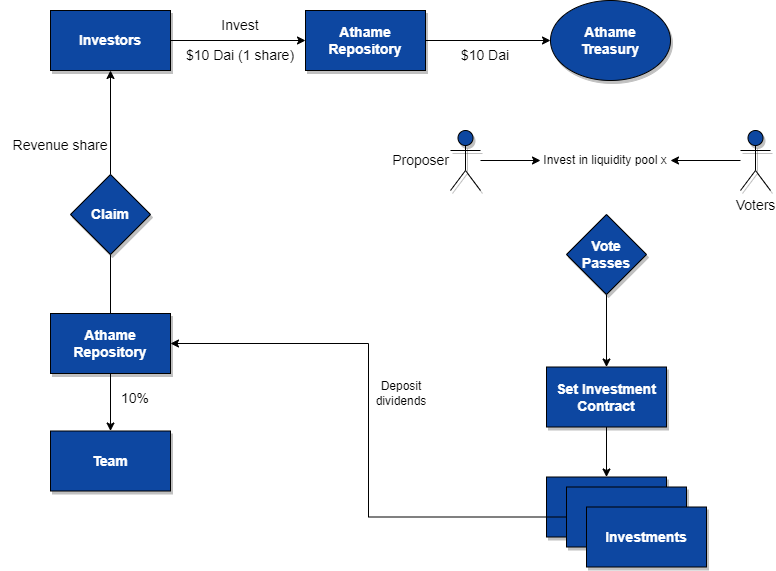

The diagram above was exported from draw.io. Its source (the exported page's mxGraphModel, read from the mxfile embedded in the PNG):
<mxGraphModel dx="1888" dy="760" grid="1" gridSize="10" guides="1" tooltips="1" connect="1" arrows="1" fold="1" page="1" pageScale="1" pageWidth="850" pageHeight="1100" math="0" shadow="0">
  <root>
    <mxCell id="aNgGDfzwxLpV2xB-MQtw-0" />
    <mxCell id="aNgGDfzwxLpV2xB-MQtw-1" parent="aNgGDfzwxLpV2xB-MQtw-0" />
    <mxCell id="BQYd49QSxMwNiiibwPMa-4" style="edgeStyle=orthogonalEdgeStyle;rounded=0;orthogonalLoop=1;jettySize=auto;html=1;fontSize=14;fontColor=#000000;" parent="aNgGDfzwxLpV2xB-MQtw-1" source="BQYd49QSxMwNiiibwPMa-0" target="BQYd49QSxMwNiiibwPMa-3" edge="1">
      <mxGeometry relative="1" as="geometry" />
    </mxCell>
    <mxCell id="BQYd49QSxMwNiiibwPMa-0" value="Investors" style="rounded=0;whiteSpace=wrap;html=1;fillColor=#0d47a1;fontColor=#FFFFFF;fontStyle=1;fontSize=14;shadow=1;" parent="aNgGDfzwxLpV2xB-MQtw-1" vertex="1">
      <mxGeometry x="-791" y="26" width="120" height="60" as="geometry" />
    </mxCell>
    <mxCell id="BQYd49QSxMwNiiibwPMa-1" value="&lt;font color=&quot;#000000&quot;&gt;Invest&lt;/font&gt;" style="text;html=1;strokeColor=none;fillColor=none;align=center;verticalAlign=middle;whiteSpace=wrap;rounded=0;fontSize=14;fontColor=#FFFFFF;" parent="aNgGDfzwxLpV2xB-MQtw-1" vertex="1">
      <mxGeometry x="-641" y="26" width="80" height="30" as="geometry" />
    </mxCell>
    <mxCell id="BQYd49QSxMwNiiibwPMa-2" value="Athame&lt;br&gt;Treasury" style="ellipse;whiteSpace=wrap;html=1;fontSize=14;fontColor=#FFFFFF;fillColor=#0d47a1;rounded=0;fontStyle=1;shadow=1;" parent="aNgGDfzwxLpV2xB-MQtw-1" vertex="1">
      <mxGeometry x="-291" y="16" width="120" height="80" as="geometry" />
    </mxCell>
    <mxCell id="_DoXjrl2ZxHK1Y9Eofi6-3" style="edgeStyle=orthogonalEdgeStyle;rounded=0;orthogonalLoop=1;jettySize=auto;html=1;entryX=0;entryY=0.5;entryDx=0;entryDy=0;startArrow=none;startFill=0;" parent="aNgGDfzwxLpV2xB-MQtw-1" source="BQYd49QSxMwNiiibwPMa-3" target="BQYd49QSxMwNiiibwPMa-2" edge="1">
      <mxGeometry relative="1" as="geometry" />
    </mxCell>
    <mxCell id="BQYd49QSxMwNiiibwPMa-3" value="Athame&lt;br&gt;Repository" style="rounded=0;whiteSpace=wrap;html=1;fillColor=#0d47a1;fontColor=#FFFFFF;fontStyle=1;fontSize=14;shadow=1;" parent="aNgGDfzwxLpV2xB-MQtw-1" vertex="1">
      <mxGeometry x="-536" y="26" width="120" height="60" as="geometry" />
    </mxCell>
    <mxCell id="BQYd49QSxMwNiiibwPMa-5" value="Team" style="rounded=0;whiteSpace=wrap;html=1;fillColor=#0d47a1;fontColor=#FFFFFF;fontStyle=1;fontSize=14;shadow=1;" parent="aNgGDfzwxLpV2xB-MQtw-1" vertex="1">
      <mxGeometry x="-791" y="446.5" width="120" height="60" as="geometry" />
    </mxCell>
    <mxCell id="BQYd49QSxMwNiiibwPMa-7" value="&lt;font color=&quot;#000000&quot;&gt;10%&lt;/font&gt;" style="text;html=1;strokeColor=none;fillColor=none;align=center;verticalAlign=middle;whiteSpace=wrap;rounded=0;fontSize=14;fontColor=#FFFFFF;" parent="aNgGDfzwxLpV2xB-MQtw-1" vertex="1">
      <mxGeometry x="-741" y="399" width="70" height="30" as="geometry" />
    </mxCell>
    <mxCell id="BQYd49QSxMwNiiibwPMa-9" value="&lt;font color=&quot;#000000&quot;&gt;$10 Dai (1 share)&lt;/font&gt;" style="text;html=1;strokeColor=none;fillColor=none;align=center;verticalAlign=middle;whiteSpace=wrap;rounded=0;fontSize=14;fontColor=#FFFFFF;" parent="aNgGDfzwxLpV2xB-MQtw-1" vertex="1">
      <mxGeometry x="-666" y="56" width="130" height="30" as="geometry" />
    </mxCell>
    <mxCell id="BQYd49QSxMwNiiibwPMa-12" value="&lt;font color=&quot;#000000&quot;&gt;$10 Dai&lt;/font&gt;" style="text;html=1;strokeColor=none;fillColor=none;align=center;verticalAlign=middle;whiteSpace=wrap;rounded=0;fontSize=14;fontColor=#FFFFFF;" parent="aNgGDfzwxLpV2xB-MQtw-1" vertex="1">
      <mxGeometry x="-391" y="56" width="70" height="30" as="geometry" />
    </mxCell>
    <mxCell id="BQYd49QSxMwNiiibwPMa-16" value="&lt;font color=&quot;#000000&quot;&gt;Revenue share&lt;/font&gt;" style="text;html=1;strokeColor=none;fillColor=none;align=center;verticalAlign=middle;whiteSpace=wrap;rounded=0;fontSize=14;fontColor=#FFFFFF;" parent="aNgGDfzwxLpV2xB-MQtw-1" vertex="1">
      <mxGeometry x="-841" y="146" width="120" height="30" as="geometry" />
    </mxCell>
    <mxCell id="WQEwqCaVHCGVDmz-7VtS-0" style="edgeStyle=orthogonalEdgeStyle;rounded=0;orthogonalLoop=1;jettySize=auto;html=1;entryX=0.5;entryY=0;entryDx=0;entryDy=0;startArrow=none;startFill=0;" parent="aNgGDfzwxLpV2xB-MQtw-1" source="BQYd49QSxMwNiiibwPMa-18" target="BQYd49QSxMwNiiibwPMa-5" edge="1">
      <mxGeometry relative="1" as="geometry" />
    </mxCell>
    <mxCell id="_DoXjrl2ZxHK1Y9Eofi6-2" style="edgeStyle=orthogonalEdgeStyle;rounded=0;orthogonalLoop=1;jettySize=auto;html=1;entryX=0.5;entryY=1;entryDx=0;entryDy=0;startArrow=none;startFill=0;" parent="aNgGDfzwxLpV2xB-MQtw-1" source="vO8kBmvSwlfAE_eFDGe--1" target="BQYd49QSxMwNiiibwPMa-0" edge="1">
      <mxGeometry relative="1" as="geometry" />
    </mxCell>
    <mxCell id="BQYd49QSxMwNiiibwPMa-18" value="Athame&lt;br&gt;Repository" style="rounded=0;whiteSpace=wrap;html=1;fillColor=#0d47a1;fontColor=#FFFFFF;fontStyle=1;fontSize=14;shadow=1;" parent="aNgGDfzwxLpV2xB-MQtw-1" vertex="1">
      <mxGeometry x="-791" y="329" width="120" height="60" as="geometry" />
    </mxCell>
    <mxCell id="L8qsdXrGwYyt9LU4DM9U-2" style="edgeStyle=orthogonalEdgeStyle;rounded=0;orthogonalLoop=1;jettySize=auto;html=1;startArrow=none;startFill=0;" parent="aNgGDfzwxLpV2xB-MQtw-1" source="j-zkikqGbeKyyK2Lpj5n-1" target="j-zkikqGbeKyyK2Lpj5n-3" edge="1">
      <mxGeometry relative="1" as="geometry" />
    </mxCell>
    <mxCell id="j-zkikqGbeKyyK2Lpj5n-1" value="Proposer" style="shape=umlActor;verticalLabelPosition=middle;verticalAlign=middle;html=1;outlineConnect=0;shadow=1;fontSize=14;fontColor=#000000;fillColor=#0d47a1;labelPosition=left;align=right;" parent="aNgGDfzwxLpV2xB-MQtw-1" vertex="1">
      <mxGeometry x="-391" y="146" width="30" height="60" as="geometry" />
    </mxCell>
    <mxCell id="j-zkikqGbeKyyK2Lpj5n-3" value="Invest in liquidity pool x" style="text;html=1;strokeColor=none;fillColor=none;align=center;verticalAlign=middle;whiteSpace=wrap;rounded=0;" parent="aNgGDfzwxLpV2xB-MQtw-1" vertex="1">
      <mxGeometry x="-301" y="148.5" width="130" height="55" as="geometry" />
    </mxCell>
    <mxCell id="L8qsdXrGwYyt9LU4DM9U-3" style="edgeStyle=orthogonalEdgeStyle;rounded=0;orthogonalLoop=1;jettySize=auto;html=1;startArrow=none;startFill=0;" parent="aNgGDfzwxLpV2xB-MQtw-1" source="j-zkikqGbeKyyK2Lpj5n-5" target="j-zkikqGbeKyyK2Lpj5n-3" edge="1">
      <mxGeometry relative="1" as="geometry" />
    </mxCell>
    <mxCell id="j-zkikqGbeKyyK2Lpj5n-5" value="Voters" style="shape=umlActor;verticalLabelPosition=bottom;verticalAlign=top;html=1;outlineConnect=0;shadow=1;fontSize=14;fontColor=#000000;fillColor=#0d47a1;" parent="aNgGDfzwxLpV2xB-MQtw-1" vertex="1">
      <mxGeometry x="-101" y="146" width="30" height="60" as="geometry" />
    </mxCell>
    <mxCell id="j-zkikqGbeKyyK2Lpj5n-6" style="edgeStyle=orthogonalEdgeStyle;rounded=0;orthogonalLoop=1;jettySize=auto;html=1;entryX=0.5;entryY=0;entryDx=0;entryDy=0;" parent="aNgGDfzwxLpV2xB-MQtw-1" source="j-zkikqGbeKyyK2Lpj5n-7" target="j-zkikqGbeKyyK2Lpj5n-12" edge="1">
      <mxGeometry relative="1" as="geometry" />
    </mxCell>
    <mxCell id="j-zkikqGbeKyyK2Lpj5n-7" value="Vote Passes" style="rhombus;whiteSpace=wrap;html=1;fontSize=14;fillColor=#0d47a1;fontColor=#FFFFFF;rounded=0;fontStyle=1;shadow=1;" parent="aNgGDfzwxLpV2xB-MQtw-1" vertex="1">
      <mxGeometry x="-275" y="230" width="80" height="80" as="geometry" />
    </mxCell>
    <mxCell id="3-9TJlyJ3kfpcqP7jv-R-3" style="edgeStyle=orthogonalEdgeStyle;rounded=0;orthogonalLoop=1;jettySize=auto;html=1;startArrow=none;startFill=0;" parent="aNgGDfzwxLpV2xB-MQtw-1" source="j-zkikqGbeKyyK2Lpj5n-12" target="3-9TJlyJ3kfpcqP7jv-R-0" edge="1">
      <mxGeometry relative="1" as="geometry" />
    </mxCell>
    <mxCell id="j-zkikqGbeKyyK2Lpj5n-12" value="Set Investment Contract" style="rounded=0;whiteSpace=wrap;html=1;fillColor=#0d47a1;fontColor=#FFFFFF;fontStyle=1;fontSize=14;shadow=1;" parent="aNgGDfzwxLpV2xB-MQtw-1" vertex="1">
      <mxGeometry x="-295" y="382.5" width="120" height="60" as="geometry" />
    </mxCell>
    <mxCell id="3-9TJlyJ3kfpcqP7jv-R-0" value="Liquidity" style="rounded=0;whiteSpace=wrap;html=1;fillColor=#0d47a1;fontColor=#FFFFFF;fontStyle=1;fontSize=14;shadow=1;" parent="aNgGDfzwxLpV2xB-MQtw-1" vertex="1">
      <mxGeometry x="-295" y="492.5" width="120" height="60" as="geometry" />
    </mxCell>
    <mxCell id="_DoXjrl2ZxHK1Y9Eofi6-6" style="edgeStyle=orthogonalEdgeStyle;rounded=0;orthogonalLoop=1;jettySize=auto;html=1;entryX=1;entryY=0.5;entryDx=0;entryDy=0;startArrow=none;startFill=0;" parent="aNgGDfzwxLpV2xB-MQtw-1" source="3-9TJlyJ3kfpcqP7jv-R-1" target="BQYd49QSxMwNiiibwPMa-18" edge="1">
      <mxGeometry relative="1" as="geometry" />
    </mxCell>
    <mxCell id="3-9TJlyJ3kfpcqP7jv-R-1" value="Liquidity" style="rounded=0;whiteSpace=wrap;html=1;fillColor=#0d47a1;fontColor=#FFFFFF;fontStyle=1;fontSize=14;shadow=1;" parent="aNgGDfzwxLpV2xB-MQtw-1" vertex="1">
      <mxGeometry x="-275" y="502.5" width="120" height="60" as="geometry" />
    </mxCell>
    <mxCell id="3-9TJlyJ3kfpcqP7jv-R-2" value="Investments" style="rounded=0;whiteSpace=wrap;html=1;fillColor=#0d47a1;fontColor=#FFFFFF;fontStyle=1;fontSize=14;shadow=1;" parent="aNgGDfzwxLpV2xB-MQtw-1" vertex="1">
      <mxGeometry x="-255" y="522.5" width="120" height="60" as="geometry" />
    </mxCell>
    <mxCell id="HQpMJFzaxrC8kPa7Kl1R-0" value="Deposit dividends" style="text;html=1;strokeColor=none;fillColor=none;align=center;verticalAlign=middle;whiteSpace=wrap;rounded=0;" parent="aNgGDfzwxLpV2xB-MQtw-1" vertex="1">
      <mxGeometry x="-470" y="389" width="60" height="40" as="geometry" />
    </mxCell>
    <mxCell id="vO8kBmvSwlfAE_eFDGe--1" value="Claim" style="rhombus;whiteSpace=wrap;html=1;fontSize=14;fillColor=#0d47a1;fontColor=#FFFFFF;rounded=0;fontStyle=1;shadow=1;" vertex="1" parent="aNgGDfzwxLpV2xB-MQtw-1">
      <mxGeometry x="-771" y="190" width="80" height="80" as="geometry" />
    </mxCell>
    <mxCell id="vO8kBmvSwlfAE_eFDGe--2" value="" style="edgeStyle=orthogonalEdgeStyle;rounded=0;orthogonalLoop=1;jettySize=auto;html=1;entryX=0.5;entryY=1;entryDx=0;entryDy=0;startArrow=none;startFill=0;endArrow=none;" edge="1" parent="aNgGDfzwxLpV2xB-MQtw-1" source="BQYd49QSxMwNiiibwPMa-18" target="vO8kBmvSwlfAE_eFDGe--1">
      <mxGeometry relative="1" as="geometry">
        <mxPoint x="-731" y="329" as="sourcePoint" />
        <mxPoint x="-731" y="86" as="targetPoint" />
      </mxGeometry>
    </mxCell>
  </root>
</mxGraphModel>